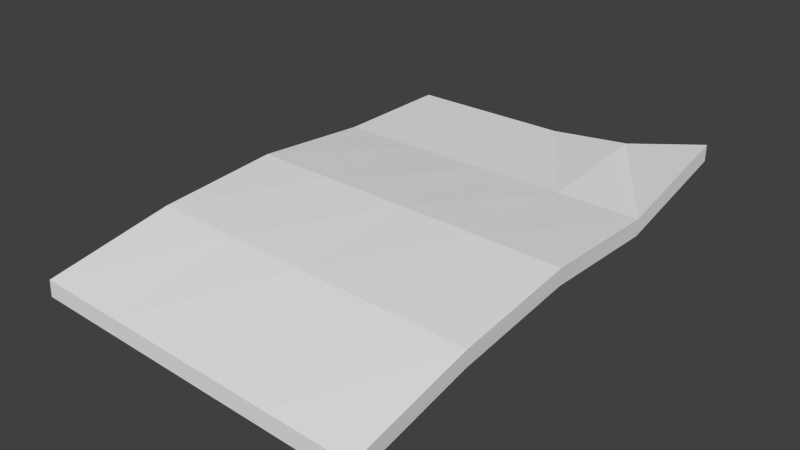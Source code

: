 # Source: note.blend  (saved by Blender 2.75.0; exported with 4.5.12 LTS)
import bpy
from mathutils import Matrix  # noqa: F401  (used for matrix-valued properties, if any)

bpy.ops.wm.read_factory_settings(use_empty=True)
scene = bpy.context.scene
scene.name = 'Scene'

# ---- collections
col_collection_1 = bpy.data.collections.new('Collection 1'); scene.collection.children.link(col_collection_1)

# ---- materials (node trees are filled in below, after node groups)
mat_material = bpy.data.materials.new('Material')
mat_material.alpha_threshold = 0.0
mat_material.use_transparent_shadow = False
mat_material.roughness = 0.5
mat_material.line_color = (0.0, 0.0, 0.0, 1.0)

# ---- material node trees

# ---- world
world_world = bpy.data.worlds.new('World'); scene.world = world_world
world_world.color = (0.05088, 0.05088, 0.05088)
world_world.use_sun_shadow = False
world_world.sun_shadow_jitter_overblur = 0.0
world_world.cycles.sampling_method = 'MANUAL'
world_world.cycles.sample_map_resolution = 256

# ---- meshes
me_cube = bpy.data.meshes.new('Cube')
me_cube.from_pydata([(0.1985, -0.3, -0.06236), (-0.2009, -0.3, -0.04142), (-0.2, 0.3, -0.01983), (0.2, 0.3, 0.0157), (0.1996, -0.3, -0.04238), (-0.1999, -0.3, -0.02145), (-0.2, 0.3, 0.000173), (0.2, 0.3, 0.0357), (-0.001187, -0.3, -0.05189), (0.2001, -7.451e-08, -0.01349), (-0.1998, -5.96e-08, -0.006511), (5.96e-08, 0.3, -0.01983), (-0.0001404, -0.3, -0.03192), (0.2005, -1.639e-07, 0.006505), (-0.1995, 1.192e-07, 0.01349), (0.0, 0.3, 0.000173), (0.0004942, -2.299e-08, 0.009996), (0.0001452, -6.765e-08, -0.01), (-0.1, -0.3, -0.02668), (0.2, 0.15, 0.000173), (-0.2, 0.15, 0.000173), (0.1, 0.3, 0.0103), (0.09972, -0.3, -0.03715), (0.2006, -0.15, -0.01004), (-0.1992, -0.15, 0.003922), (-0.1, 0.3, 0.000173), (-0.09949, 4.47e-08, 0.01174), (0.1005, -8.941e-08, 0.00825), (0.0006928, -0.15, -0.003058), (-2.98e-08, 0.15, 0.000173), (0.1, 0.15, 0.000173), (0.1006, -0.15, -0.006548), (-0.09925, -0.15, 0.0004317), (-0.1, 0.15, 0.000173), (-0.101, -0.3, -0.04666), (0.2, 0.15, -0.01983), (-0.2, 0.15, -0.01983), (0.1, 0.3, -0.009699), (0.09868, -0.3, -0.05712), (0.1999, -0.15, -0.03003), (-0.1999, -0.15, -0.01607), (-0.1, 0.3, -0.01983), (4.47e-08, 0.15, -0.01983), (-5.096e-06, -0.15, -0.02305), (0.1001, -7.451e-08, -0.01175), (-0.09984, -5.96e-08, -0.008256), (-0.09994, -0.15, -0.01956), (0.09993, -0.15, -0.02654), (0.1, 0.15, -0.01983), (-0.1, 0.15, -0.01983)], [], [(36, 2, 41), (25, 6, 20), (34, 18, 1), (36, 20, 2), (37, 21, 3), (9, 35, 19), (23, 39, 9), (41, 25, 11), (5, 24, 40), (38, 22, 8), (26, 14, 24), (27, 16, 28), (30, 21, 15), (48, 42, 11), (47, 43, 17), (40, 10, 45), (30, 29, 16), (19, 30, 27), (19, 7, 21), (31, 28, 12), (23, 31, 22), (13, 27, 31), (32, 24, 5), (28, 32, 18), (16, 26, 32), (33, 20, 14), (29, 33, 26), (15, 25, 33), (46, 45, 17), (34, 46, 43), (1, 40, 46), (39, 47, 44), (38, 47, 39), (8, 43, 47), (35, 48, 37), (9, 44, 48), (44, 17, 42), (49, 41, 11), (17, 45, 49), (10, 36, 49), (49, 36, 41), (33, 25, 20), (18, 34, 8), (18, 5, 1), (8, 12, 18), (20, 36, 10), (20, 6, 2), (10, 14, 20), (15, 37, 11), (21, 7, 3), (37, 15, 21), (3, 7, 19), (19, 13, 9), (19, 35, 3), (39, 23, 4), (23, 9, 13), (4, 0, 39), (25, 41, 2), (25, 15, 11), (2, 6, 25), (24, 10, 40), (40, 1, 5), (10, 24, 14), (22, 38, 0), (22, 12, 8), (0, 4, 22), (32, 26, 24), (31, 27, 28), (29, 30, 15), (37, 48, 11), (44, 47, 17), (46, 40, 45), (27, 30, 16), (13, 19, 27), (30, 19, 21), (22, 31, 12), (4, 23, 22), (23, 13, 31), (18, 32, 5), (12, 28, 18), (28, 16, 32), (26, 33, 14), (16, 29, 26), (29, 15, 33), (43, 46, 17), (8, 34, 43), (34, 1, 46), (9, 39, 44), (0, 38, 39), (38, 8, 47), (3, 35, 37), (35, 9, 48), (48, 44, 42), (42, 49, 11), (42, 17, 49), (45, 10, 49)])
_uv = me_cube.uv_layers.new(name='UVMap')
_uv.uv.foreach_set('vector', [0.9169, 0.4716, 0.9196, 0.454, 0.9315, 0.4517, 0.2051, 0.9759, 0.01629, 0.9752, 0.01747, 0.7376, 0.9289, 0.5399, 0.928, 0.543, 0.9183, 0.5361, 0.9169, 0.4716, 0.9137, 0.4712, 0.9196, 0.454, 0.9611, 0.4524, 0.962, 0.4494, 0.9739, 0.4543, 0.9761, 0.496, 0.9745, 0.4732, 0.9775, 0.4728, 0.9782, 0.5192, 0.9752, 0.5193, 0.9761, 0.496, 0.9315, 0.4517, 0.931, 0.4484, 0.9464, 0.4515, 0.9162, 0.5376, 0.9114, 0.5183, 0.9142, 0.5183, 0.9595, 0.5413, 0.96, 0.5447, 0.9439, 0.5416, 0.2083, 0.4998, 0.01955, 0.499, 0.02179, 0.2609, 0.586, 0.5014, 0.3972, 0.5006, 0.3994, 0.262, 0.5841, 0.7395, 0.5836, 0.9779, 0.3939, 0.9765, 0.9604, 0.4735, 0.9458, 0.4732, 0.9464, 0.4515, 0.9601, 0.5188, 0.945, 0.5184, 0.9453, 0.4956, 0.9142, 0.5183, 0.9142, 0.495, 0.93, 0.4953, 0.5841, 0.7395, 0.3951, 0.7389, 0.3972, 0.5006, 0.773, 0.74, 0.5841, 0.7395, 0.586, 0.5014, 0.773, 0.74, 0.7782, 0.9842, 0.5836, 0.9779, 0.5882, 0.2625, 0.3994, 0.262, 0.4007, 0.02003, 0.777, 0.263, 0.5882, 0.2625, 0.5895, 0.02001, 0.7749, 0.5021, 0.586, 0.5014, 0.5882, 0.2625, 0.2106, 0.2615, 0.02179, 0.2609, 0.02314, 0.01997, 0.3994, 0.262, 0.2106, 0.2615, 0.2119, 0.02002, 0.3972, 0.5006, 0.2083, 0.4998, 0.2106, 0.2615, 0.2063, 0.7382, 0.01747, 0.7376, 0.01955, 0.499, 0.3951, 0.7389, 0.2063, 0.7382, 0.2083, 0.4998, 0.3939, 0.9765, 0.2051, 0.9759, 0.2063, 0.7382, 0.93, 0.518, 0.93, 0.4953, 0.9453, 0.4956, 0.9289, 0.5399, 0.93, 0.518, 0.945, 0.5184, 0.9183, 0.5361, 0.9142, 0.5183, 0.93, 0.518, 0.9752, 0.5193, 0.9601, 0.5188, 0.9606, 0.4959, 0.9595, 0.5413, 0.9601, 0.5188, 0.9752, 0.5193, 0.9439, 0.5416, 0.945, 0.5184, 0.9601, 0.5188, 0.9745, 0.4732, 0.9604, 0.4735, 0.9611, 0.4524, 0.9761, 0.496, 0.9606, 0.4959, 0.9604, 0.4735, 0.9606, 0.4959, 0.9453, 0.4956, 0.9458, 0.4732, 0.931, 0.4727, 0.9315, 0.4517, 0.9464, 0.4515, 0.9453, 0.4956, 0.93, 0.4953, 0.931, 0.4727, 0.9142, 0.495, 0.9169, 0.4716, 0.931, 0.4727, 0.931, 0.4727, 0.9169, 0.4716, 0.9315, 0.4517, 0.2063, 0.7382, 0.2051, 0.9759, 0.01747, 0.7376, 0.928, 0.543, 0.9289, 0.5399, 0.9439, 0.5416, 0.928, 0.543, 0.9162, 0.5376, 0.9183, 0.5361, 0.9439, 0.5416, 0.9437, 0.5447, 0.928, 0.543, 0.9137, 0.4712, 0.9169, 0.4716, 0.9142, 0.495, 0.9137, 0.4712, 0.9176, 0.452, 0.9196, 0.454, 0.9142, 0.495, 0.9111, 0.4949, 0.9137, 0.4712, 0.9466, 0.4484, 0.9611, 0.4524, 0.9464, 0.4515, 0.962, 0.4494, 0.9761, 0.4524, 0.9739, 0.4543, 0.9611, 0.4524, 0.9466, 0.4484, 0.962, 0.4494, 0.9739, 0.4543, 0.9761, 0.4524, 0.9775, 0.4728, 0.9775, 0.4728, 0.9792, 0.4959, 0.9761, 0.496, 0.9775, 0.4728, 0.9745, 0.4732, 0.9739, 0.4543, 0.9752, 0.5193, 0.9782, 0.5192, 0.9735, 0.5407, 0.9782, 0.5192, 0.9761, 0.496, 0.9792, 0.4959, 0.9735, 0.5407, 0.9711, 0.5389, 0.9752, 0.5193, 0.931, 0.4484, 0.9315, 0.4517, 0.9196, 0.454, 0.931, 0.4484, 0.9466, 0.4484, 0.9464, 0.4515, 0.9196, 0.454, 0.9176, 0.452, 0.931, 0.4484, 0.9114, 0.5183, 0.9142, 0.495, 0.9142, 0.5183, 0.9142, 0.5183, 0.9183, 0.5361, 0.9162, 0.5376, 0.9142, 0.495, 0.9114, 0.5183, 0.9111, 0.4949, 0.96, 0.5447, 0.9595, 0.5413, 0.9711, 0.5389, 0.96, 0.5447, 0.9437, 0.5447, 0.9439, 0.5416, 0.9711, 0.5389, 0.9735, 0.5407, 0.96, 0.5447, 0.2106, 0.2615, 0.2083, 0.4998, 0.02179, 0.2609, 0.5882, 0.2625, 0.586, 0.5014, 0.3994, 0.262, 0.3951, 0.7389, 0.5841, 0.7395, 0.3939, 0.9765, 0.9611, 0.4524, 0.9604, 0.4735, 0.9464, 0.4515, 0.9606, 0.4959, 0.9601, 0.5188, 0.9453, 0.4956, 0.93, 0.518, 0.9142, 0.5183, 0.93, 0.4953, 0.586, 0.5014, 0.5841, 0.7395, 0.3972, 0.5006, 0.7749, 0.5021, 0.773, 0.74, 0.586, 0.5014, 0.5841, 0.7395, 0.773, 0.74, 0.5836, 0.9779, 0.5895, 0.02001, 0.5882, 0.2625, 0.4007, 0.02003, 0.7782, 0.01995, 0.777, 0.263, 0.5895, 0.02001, 0.777, 0.263, 0.7749, 0.5021, 0.5882, 0.2625, 0.2119, 0.02002, 0.2106, 0.2615, 0.02314, 0.01997, 0.4007, 0.02003, 0.3994, 0.262, 0.2119, 0.02002, 0.3994, 0.262, 0.3972, 0.5006, 0.2106, 0.2615, 0.2083, 0.4998, 0.2063, 0.7382, 0.01955, 0.499, 0.3972, 0.5006, 0.3951, 0.7389, 0.2083, 0.4998, 0.3951, 0.7389, 0.3939, 0.9765, 0.2063, 0.7382, 0.945, 0.5184, 0.93, 0.518, 0.9453, 0.4956, 0.9439, 0.5416, 0.9289, 0.5399, 0.945, 0.5184, 0.9289, 0.5399, 0.9183, 0.5361, 0.93, 0.518, 0.9761, 0.496, 0.9752, 0.5193, 0.9606, 0.4959, 0.9711, 0.5389, 0.9595, 0.5413, 0.9752, 0.5193, 0.9595, 0.5413, 0.9439, 0.5416, 0.9601, 0.5188, 0.9739, 0.4543, 0.9745, 0.4732, 0.9611, 0.4524, 0.9745, 0.4732, 0.9761, 0.496, 0.9604, 0.4735, 0.9604, 0.4735, 0.9606, 0.4959, 0.9458, 0.4732, 0.9458, 0.4732, 0.931, 0.4727, 0.9464, 0.4515, 0.9458, 0.4732, 0.9453, 0.4956, 0.931, 0.4727, 0.93, 0.4953, 0.9142, 0.495, 0.931, 0.4727])
me_cube.materials.append(mat_material)
me_cube.use_remesh_preserve_volume = False
me_cube.use_remesh_preserve_attributes = False
me_cube.use_mirror_vertex_groups = False
me_cube.update()

# ---- objects
ob_cube = bpy.data.objects.new('Cube', me_cube)

# ---- transforms, parenting, visibility, modifiers, constraints
ob_cube.location = (0.0, 0.0, 0.0)
ob_cube.lock_rotations_4d = False
ob_cube.empty_display_type = 'ARROWS'
ob_cube.lineart.crease_threshold = 0.0

# ---- collection membership
col_collection_1.objects.link(ob_cube)

# ---- scene / render settings (as saved in the file)
scene.frame_start = 1; scene.frame_end = 250; scene.frame_set(1)
scene.render.engine = 'BLENDER_EEVEE_NEXT'
scene.render.resolution_percentage = 50
scene.render.dither_intensity = 0.0
scene.cycles.use_denoising = False
scene.cycles.samples = 10
scene.cycles.sampling_pattern = 'TABULATED_SOBOL'
scene.cycles.light_sampling_threshold = 0.0
scene.cycles.use_adaptive_sampling = False
scene.cycles.use_light_tree = False
scene.cycles.blur_glossy = 0.0
scene.cycles.pixel_filter_type = 'GAUSSIAN'
scene.cycles.sample_clamp_indirect = 0.0
scene.view_settings.view_transform = 'Standard'
bpy.context.view_layer.update()

# ---- added for rendering (the .blend has no active camera and no usable light): camera, sun
cam_auto = bpy.data.cameras.new('AutoCamera')
cam_auto.lens = 50.0
cam_auto.sensor_width = 36.0
cam_auto.clip_end = 1000.0
ob_auto_camera = bpy.data.objects.new('AutoCamera', cam_auto)
scene.collection.objects.link(ob_auto_camera)
ob_auto_camera.location = (0.673914, -0.808902, 0.52594)
ob_auto_camera.rotation_euler = (1.09748, -7.21219e-08, 0.694738)
scene.camera = ob_auto_camera
light_auto_sun = bpy.data.lights.new('AutoSun', 'SUN')
light_auto_sun.energy = 3.0
light_auto_sun.angle = 0.0523599
ob_auto_sun = bpy.data.objects.new('AutoSun', light_auto_sun)
scene.collection.objects.link(ob_auto_sun)
ob_auto_sun.rotation_euler = (0.872665, 0.174533, 0.523599)
bpy.context.view_layer.update()
